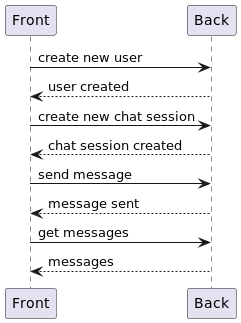

The diagram above was rendered by PlantUML. Its source (embedded in the PNG):
@startuml
Front->Back: create new user
Back-->Front: user created
Front->Back: create new chat session
Back-->Front: chat session created
Front->Back: send message
Back-->Front: message sent
Front->Back: get messages
Back-->Front: messages
@enduml